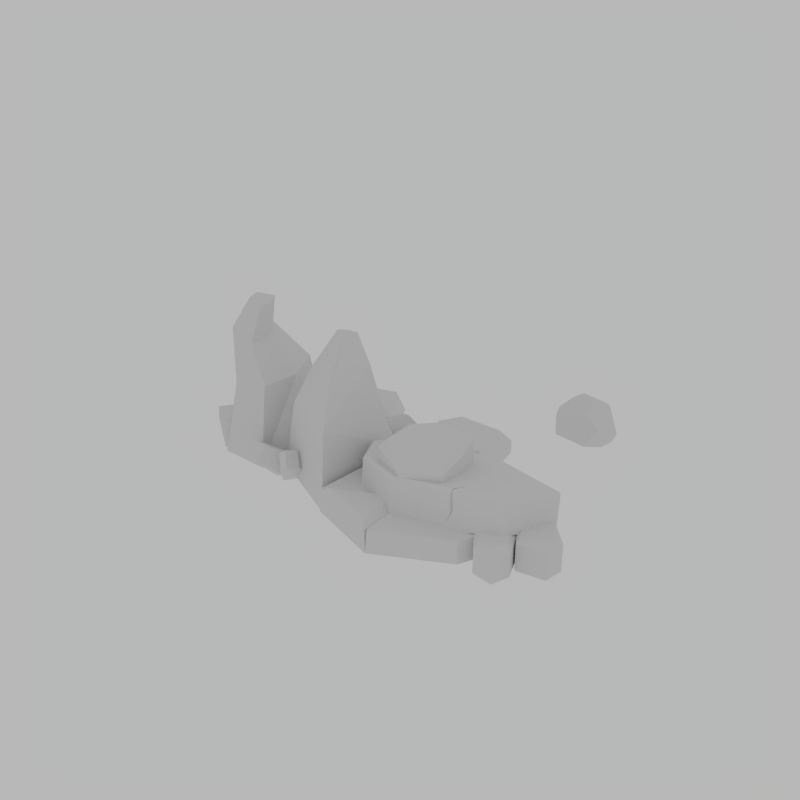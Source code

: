 # Source: GoldStep2.blend  (saved by Blender 2.82.7; exported with 4.5.12 LTS)
import bpy
from mathutils import Matrix  # noqa: F401  (used for matrix-valued properties, if any)

bpy.ops.wm.read_factory_settings(use_empty=True)
scene = bpy.context.scene
scene.name = 'Scene'

# ---- collections
col_collection_1 = bpy.data.collections.new('Collection 1'); scene.collection.children.link(col_collection_1)

# ---- world
world_world = bpy.data.worlds.new('World'); scene.world = world_world
world_world.use_nodes = True; world_world.node_tree.nodes.clear()
_N = world_world.node_tree.nodes; _L = world_world.node_tree.links
n0 = _N.new('ShaderNodeOutputWorld'); n0.name = 'World Output'; n0.location = (300, 300)
n1 = _N.new('ShaderNodeBackground'); n1.name = 'Background'; n1.location = (10, 300)
n1.inputs[0].default_value = (0.477, 0.477, 0.477, 1.0)
_L.new(n1.outputs[0], n0.inputs[0])
n0.is_active_output = True
world_world.color = (0.05088, 0.05088, 0.05088)
world_world.use_sun_shadow = False
world_world.sun_shadow_jitter_overblur = 0.0
world_world.cycles.sampling_method = 'MANUAL'
world_world.cycles.sample_map_resolution = 256

# ---- meshes
me_circle = bpy.data.meshes.new('Circle')
me_circle.from_pydata([(-0.1607, -2.007, -0.007383), (0.03006, -1.296, -0.007383), (-0.8625, -1.451, -0.007383), (-1.16, -2.137, -0.007383), (-0.3599, -2.666, 0.2683), (0.6424, -2.594, -0.007383), (1.162, -2.023, -0.007383), (1.14, -1.427, -0.007383), (-0.1592, -2.006, 0.2895), (0.03006, -1.296, 0.2895), (-0.8625, -1.451, 0.2895), (-1.16, -2.137, 0.2895), (-0.3659, -2.738, -0.007383), (0.6424, -2.594, 0.2895), (1.162, -2.023, 0.2895), (1.14, -1.427, 0.2895), (-0.1607, -1.854, 0.06898), (0.03006, -1.154, -0.05217), (-0.7398, -1.916, 0.09118), (-0.2421, -2.35, 0.1547), (1.081, -2.433, 0.349), (0.6889, -1.226, -0.02994), (-0.1607, -1.756, 0.6346), (-0.05664, -1.768, 0.4257), (0.03526, -1.278, 0.488), (-0.3474, -1.448, 0.4744), (-0.5383, -1.858, 0.4142), (-0.156, -2.236, 0.3612), (0.3303, -2.173, 0.3742), (0.4252, -1.797, 0.4242), (0.4533, -1.413, 0.4766), (-0.05664, -1.778, 0.9549), (0.8269, -2.647, -0.03473), (0.7073, -2.218, -0.03473), (1.216, -2.591, -0.03473), (1.199, -2.139, -0.03473), (0.8551, -2.022, 0.3554), (0.8551, -2.022, -0.03473), (1.066, -2.78, -0.03473), (1.525, -1.894, -0.03473), (1.71, -2.299, -0.03473), (1.149, -2.011, -0.03473), (1.236, -2.454, -0.03473), (1.594, -2.516, -0.03473), (1.267, -1.8, 0.3554), (1.267, -1.8, -0.03473), (-0.3643, -2.733, -0.007383), (-0.3869, -2.713, 0.2827), (-0.3516, -2.712, 0.2838), (0.6116, -2.116, 0.6969), (0.4865, -2.318, 0.4739), (0.5036, -2.343, 0.4762), (0.4277, -2.373, 0.3251), (0.4695, -2.341, 0.4715), (1.546, -1.858, 0.2318), (1.552, -1.964, 0.2625), (1.528, -1.904, 0.2432), (1.528, -1.806, 0.6373), (-0.8387, -1.425, -0.00305), (-0.7415, -1.286, -0.02933), (-0.7663, -1.381, -0.01276), (-0.7663, -1.284, 0.5529), (0.01415, -1.401, 1.003), (0.03526, -1.287, 0.9116), (-0.3474, -1.456, 0.898), (-0.2806, -1.531, 0.9925), (-0.5383, -1.866, 0.8378), (-0.4276, -1.847, 0.9461), (-0.156, -2.244, 0.7848), (-0.1332, -2.138, 0.9053), (0.3303, -2.181, 0.7978), (0.2414, -2.09, 0.9153), (0.4252, -1.805, 0.8478), (0.3145, -1.801, 0.9538), (0.4533, -1.421, 0.9001), (0.3361, -1.504, 0.9941), (0.8869, -2.607, 0.3554), (0.8269, -2.647, 0.2868), (0.7073, -2.218, 0.2868), (0.7593, -2.149, 0.3554), (1.146, -2.562, 0.3554), (1.216, -2.591, 0.2868), (1.13, -2.115, 0.3554), (1.199, -2.139, 0.2868), (1.066, -2.78, 0.2868), (1.042, -2.693, 0.3554), (1.469, -1.873, 0.3554), (1.525, -1.894, 0.3134), (1.663, -2.298, 0.3554), (1.71, -2.299, 0.3134), (1.149, -2.011, 0.3134), (1.181, -1.954, 0.3554), (1.272, -2.417, 0.3554), (1.236, -2.454, 0.3134), (1.594, -2.516, 0.3134), (1.573, -2.468, 0.3554), (0.03006, -1.062, 0.4748), (0.01934, -1.095, 0.5203), (-0.7072, -1.814, 0.6556), (-0.7398, -1.825, 0.6181), (-0.2421, -2.259, 0.6817), (-0.2375, -2.224, 0.7156), (1.081, -2.344, 0.6965), (1.012, -2.302, 0.7291), (0.6411, -1.163, 0.5413), (0.6889, -1.134, 0.497), (0.4965, -2.27, 0.7235), (0.4806, -2.304, 0.6894), (0.4544, -2.302, 0.6892), (0.4755, -2.269, 0.7233), (0.4707, -2.289, 0.6549), (0.4641, -2.286, 0.6951), (1.552, -1.876, 0.61), (1.544, -1.768, 0.5918), (-0.7517, -1.227, 0.5431), (-0.7415, -1.194, 0.4976), (-0.8387, -1.333, 0.5239), (-0.809, -1.309, 0.5586), (-0.4342, -2.602, 0.3581), (-1.006, -2.176, 0.3631), (-0.2658, -2.079, 0.3631), (1.371, 0.5493, 0.3588), (0.9527, 0.7057, 0.2001), (0.9713, 0.6718, -0.03887), (1.549, 0.4616, 0.2334), (1.378, 0.5003, -0.06165), (1.591, 0.5991, -0.08002), (1.688, 0.5752, 0.09258), (1.562, 0.4679, 0.2313), (0.9511, 0.8729, 0.2612), (1.127, 0.9778, 0.3912), (0.9744, 0.8039, -0.0436), (1.091, 0.971, -0.05753), (1.1, 1.133, 0.04774), (1.033, 1.088, 0.09258), (0.9662, 1.002, 0.1072), (1.416, 0.8028, 0.4759), (1.245, 0.988, 0.4561), (1.578, 1.038, -0.09412), (1.308, 1.201, 0.05792), (1.491, 1.151, 0.2939), (1.683, 0.8096, -0.0937), (1.61, 1.022, -0.09581), (1.681, 0.7218, 0.316), (1.753, 0.6909, 0.1076), (1.627, 0.8185, 0.3919), (1.561, 1.115, 0.2846), (1.653, 1.029, 0.06653), (1.749, 0.7443, 0.06091), (-0.8735, -0.2966, -0.04633), (-0.7884, -0.6288, 0.1597), (-1.152, -0.5678, -0.174), (-0.9681, -0.7653, 0.1109), (-1.031, -0.1554, 0.1387), (-0.907, -0.5349, 0.3342), (-1.305, -0.4309, 0.005427), (-1.087, -0.6715, 0.2854), (-0.8309, -0.7862, 0.2105), (-0.9948, -0.4483, -0.1313), (-0.9496, -0.6923, 0.385), (-1.188, -0.2749, 0.096), (-1.045, 0.02405, -0.04633), (-0.7165, -0.07496, 0.1597), (-0.957, -0.3547, -0.174), (-0.6927, -0.2994, 0.1109), (-1.247, -0.03768, 0.1387), (-0.8583, -0.1279, 0.3342), (-1.153, -0.4146, 0.005427), (-0.8344, -0.3524, 0.2854), (-0.6038, -0.1928, 0.2105), (-0.9778, -0.1583, -0.1313), (-0.7456, -0.2458, 0.385), (-1.226, -0.2341, 0.096), (-2.331, 0.2952, -0.02468), (-2.285, 0.3571, 0.2282), (-2.077, 0.3865, -0.02468), (-2.135, 0.3855, 0.2282), (-2.297, 0.1128, -0.02468), (-2.257, 0.2087, 0.2501), (-2.043, 0.2096, -0.02468), (-2.107, 0.2371, 0.2501), (-2.213, 0.3855, 0.3101), (-2.208, 0.3617, -0.02468), (-2.185, 0.237, 0.332), (-2.166, 0.1376, -0.02468), (-2.92, -1.122, -0.0269), (-3.015, -1.064, 0.3364), (-3.086, -0.7706, -0.0269), (-3.076, -0.8535, 0.3364), (-2.664, -1.048, -0.0269), (-2.807, -1.004, 0.3679), (-2.837, -0.6986, -0.0269), (-2.868, -0.7932, 0.3679), (-3.065, -0.9646, 0.4541), (-3.032, -0.9549, -0.0269), (-2.857, -0.9042, 0.4856), (-2.717, -0.8638, -0.0269), (-1.877, -0.466, -0.08888), (-2.027, -0.7959, 1.006), (-2.292, -1.346, -0.08888), (-2.243, -1.252, 1.006), (-2.757, -0.05075, -0.08888), (-2.602, -0.241, 0.9218), (-2.908, -1.113, -0.08888), (-2.7, -1.112, 0.9218), (-2.423, -0.7364, 1.42), (-2.534, -0.9721, 1.42), (-2.86, -0.8184, 1.524), (-2.815, -0.4128, 1.524), (-2.376, -0.7336, 1.879), (-2.436, -0.8594, 1.879), (-2.626, -0.7698, 1.929), (-2.625, -0.5693, 1.929), (-1.56, -1.09, -0.08888), (-2.53, -0.3613, 1.474), (-2.087, 0.1953, -0.08888), (-2.148, -0.1363, 0.9628), (-2.398, -0.5368, 1.904), (-1.167, -2.068, -0.05806), (-1.198, -1.886, 0.9159), (-2.035, -1.191, -0.05806), (-1.82, -1.32, 0.9159), (-0.572, -0.6732, -0.05806), (-0.6856, -0.9339, 0.3257), (-1.557, -0.3915, -0.05806), (-1.566, -0.6814, 0.3249), (-1.261, -1.507, 1.358), (-1.635, -1.128, 1.358), (-1.005, -0.9052, 1.358), (-1.429, -0.7838, 1.358), (-1.275, -1.047, 1.777), (-1.408, -0.9122, 1.745), (-1.18, -0.8418, 1.711), (-1.332, -0.7952, 1.706), (-1.103, 0.6313, -0.03681), (-1.188, 0.508, 0.2818), (-1.092, -0.3656, -0.03681), (-1.144, -0.1705, 0.2818), (-2.232, 0.1545, -0.03681), (-2.02, 0.2422, 0.08873), (-1.818, -0.5618, -0.03681), (-1.65, -0.3989, 0.0885), (-1.364, 0.252, 0.4266), (-1.359, -0.1778, 0.4266), (-1.85, 0.04645, 0.4266), (-1.672, -0.2624, 0.4266), (-1.614, -0.02287, 0.5635), (-1.612, -0.1758, 0.5531), (-1.784, -0.08861, 0.5419), (-1.722, -0.2011, 0.5404), (-1.908, -1.483, -0.04633), (-2.222, -1.623, 0.1597), (-2.222, -1.254, -0.174), (-2.386, -1.468, 0.1109), (-1.795, -1.305, 0.1387), (-2.149, -1.49, 0.3342), (-2.112, -1.08, 0.005427), (-2.313, -1.335, 0.2854), (-2.384, -1.607, 0.2105), (-2.078, -1.389, -0.1313), (-2.311, -1.474, 0.385), (-1.939, -1.169, 0.096), (-1.621, -1.261, -0.04633), (-1.664, -1.601, 0.1597), (-1.979, -1.411, -0.174), (-1.881, -1.662, 0.1109), (-1.715, -1.072, 0.1387), (-1.739, -1.47, 0.3342), (-2.071, -1.227, 0.005427), (-1.957, -1.531, 0.2854), (-1.761, -1.732, 0.2105), (-1.789, -1.358, -0.1313), (-1.837, -1.601, 0.385), (-1.905, -1.125, 0.096), (0.05876, -0.4279, 0.028), (0.4514, -0.8838, 0.028), (0.5759, -0.1205, 0.028), (-0.1542, 0.1347, 0.028), (-0.4661, -0.1338, 0.028), (-0.322, -0.8937, 0.028), (0.06647, -1.03, 0.028), (0.4514, -0.8838, 0.2021), (0.5759, -0.1205, 0.2021), (-0.1542, 0.1347, 0.2021), (-0.4661, -0.1338, 0.2021), (-0.322, -0.8937, 0.2021), (0.06647, -1.03, 0.2021), (0.05149, -0.4409, 0.3694), (0.3449, -0.7815, 0.3694), (0.4379, -0.2111, 0.3694), (-0.1077, -0.02046, 0.3694), (-0.3407, -0.2211, 0.3694), (-0.233, -0.789, 0.3694), (0.05726, -0.8904, 0.3694)], [], [(0, 2, 1), (0, 3, 2), (0, 6, 5), (0, 7, 6), (0, 1, 7), (7, 1, 9, 15), (6, 7, 15, 14), (1, 2, 10, 9), (5, 6, 14, 13), (2, 3, 11, 10), (16, 18, 58, 60), (22, 101, 109, 49), (16, 19, 18), (16, 20, 19), (16, 21, 54, 56), (106, 49, 111), (16, 17, 21), (22, 98, 101), (18, 19, 100, 99), (110, 50, 51, 107), (54, 21, 105, 113), (21, 17, 96, 105), (17, 59, 115, 96), (49, 106, 103), (22, 61, 117, 98), (49, 109, 111), (58, 18, 99, 116), (22, 97, 114, 61), (23, 25, 24), (23, 26, 25), (23, 27, 26), (23, 28, 27), (23, 29, 28), (23, 30, 29), (23, 24, 30), (31, 75, 62), (25, 26, 66, 64), (26, 27, 68, 66), (27, 28, 70, 68), (28, 29, 72, 70), (29, 30, 74, 72), (30, 24, 63, 74), (24, 25, 64, 63), (31, 65, 67), (31, 73, 75), (31, 71, 73), (31, 69, 71), (31, 67, 69), (85, 36, 79, 76), (81, 84, 38, 34), (77, 78, 33, 32), (38, 37, 35, 34), (78, 79, 36, 37, 33), (83, 81, 34, 35), (32, 33, 37, 38), (36, 82, 83, 35, 37), (80, 82, 36, 85), (44, 95, 88, 86), (90, 91, 44, 45, 41), (87, 89, 40, 39), (45, 43, 42, 41), (89, 94, 43, 40), (93, 90, 41, 42), (39, 40, 43, 45), (94, 93, 42, 43), (91, 92, 95, 44), (19, 20, 102, 107, 51, 52, 53, 108, 100), (51, 50, 52), (20, 55, 112, 102), (50, 53, 52), (108, 53, 50, 110), (54, 55, 56), (112, 55, 54, 113), (114, 117, 61), (16, 56, 55, 20), (58, 59, 60), (58, 116, 115, 59), (22, 57, 104), (16, 60, 59, 17), (65, 62, 63, 64), (67, 65, 64, 66), (69, 67, 66, 68), (71, 69, 68, 70), (73, 71, 70, 72), (75, 73, 72, 74), (62, 75, 74, 63), (31, 62, 65), (76, 79, 78, 77), (82, 80, 81, 83), (85, 76, 77, 84), (80, 85, 84, 81), (84, 77, 32, 38), (86, 88, 89, 87), (95, 92, 93, 94), (92, 91, 90, 93), (88, 95, 94, 89), (44, 86, 87, 39, 45), (101, 98, 99, 100), (109, 101, 100, 108), (97, 104, 105, 96), (103, 106, 107, 102), (111, 109, 108, 110), (106, 111, 110, 107), (115, 116, 117, 114), (98, 117, 116, 99), (114, 97, 96, 115), (22, 104, 97), (22, 49, 103, 57), (112, 113, 57), (104, 57, 113, 105), (57, 103, 102, 112), (0, 5, 12, 46), (12, 5, 13, 48), (47, 12, 4), (3, 12, 47, 11), (4, 12, 48), (0, 46, 12, 3), (8, 11, 119, 120), (8, 9, 10), (8, 48, 13), (8, 13, 14), (8, 14, 15), (8, 15, 9), (8, 10, 11), (4, 8, 47), (48, 8, 4), (120, 119, 118), (47, 8, 120, 118), (11, 47, 118, 119), (125, 126, 127, 128, 124), (148, 147, 146, 145, 143, 144), (134, 133, 132, 131, 135), (123, 125, 124, 121, 122), (134, 135, 129, 130), (139, 138, 132, 133), (123, 122, 129, 135, 131), (121, 136, 137, 130, 129, 122), (137, 140, 139, 133, 134, 130), (125, 123, 131, 132, 138, 142, 141, 126), (144, 143, 128, 127), (147, 148, 141, 142), (140, 146, 147, 142, 138, 139), (140, 137, 136, 145, 146), (141, 148, 144, 127, 126), (121, 124, 128, 143, 145, 136), (157, 152, 151, 158), (152, 156, 155, 151), (159, 154, 153, 160), (154, 150, 149, 153), (158, 151, 155, 160), (159, 156, 152, 157), (154, 159, 157, 150), (149, 158, 160, 153), (156, 159, 160, 155), (150, 157, 158, 149), (169, 164, 163, 170), (164, 168, 167, 163), (171, 166, 165, 172), (166, 162, 161, 165), (170, 163, 167, 172), (171, 168, 164, 169), (166, 171, 169, 162), (161, 170, 172, 165), (168, 171, 172, 167), (162, 169, 170, 161), (181, 176, 175, 182), (176, 180, 179, 175), (183, 178, 177, 184), (178, 174, 173, 177), (182, 175, 179, 184), (183, 180, 176, 181), (178, 183, 181, 174), (173, 182, 184, 177), (180, 183, 184, 179), (174, 181, 182, 173), (193, 188, 187, 194), (188, 192, 191, 187), (195, 190, 189, 196), (190, 186, 185, 189), (194, 187, 191, 196), (195, 192, 188, 193), (190, 195, 193, 186), (185, 194, 196, 189), (192, 195, 196, 191), (186, 193, 194, 185), (213, 198, 199), (200, 204, 203, 199), (204, 202, 201, 203), (216, 198, 197, 215), (197, 213, 199, 203, 201, 215), (204, 200, 206, 207), (205, 214, 217, 209), (202, 204, 207, 208), (200, 198, 205, 206), (198, 216, 214, 205), (212, 211, 210, 209, 217), (207, 206, 210, 211), (208, 207, 211, 212), (206, 205, 209, 210), (197, 198, 213), (198, 200, 199), (216, 202, 208, 214), (214, 208, 212, 217), (202, 216, 215, 201), (219, 221, 220, 218), (221, 225, 224, 220), (225, 223, 222, 224), (223, 219, 218, 222), (218, 220, 224, 222), (221, 219, 226, 227), (228, 229, 233, 232), (219, 223, 228, 226), (225, 221, 227, 229), (223, 225, 229, 228), (232, 233, 231, 230), (227, 226, 230, 231), (226, 228, 232, 230), (229, 227, 231, 233), (235, 237, 236, 234), (237, 241, 240, 236), (241, 239, 238, 240), (239, 235, 234, 238), (234, 236, 240, 238), (237, 235, 242, 243), (244, 245, 249, 248), (235, 239, 244, 242), (241, 237, 243, 245), (239, 241, 245, 244), (248, 249, 247, 246), (243, 242, 246, 247), (242, 244, 248, 246), (245, 243, 247, 249), (258, 253, 252, 259), (253, 257, 256, 252), (260, 255, 254, 261), (255, 251, 250, 254), (259, 252, 256, 261), (260, 257, 253, 258), (255, 260, 258, 251), (250, 259, 261, 254), (257, 260, 261, 256), (251, 258, 259, 250), (270, 265, 264, 271), (265, 269, 268, 264), (272, 267, 266, 273), (267, 263, 262, 266), (271, 264, 268, 273), (272, 269, 265, 270), (267, 272, 270, 263), (262, 271, 273, 266), (269, 272, 273, 268), (263, 270, 271, 262), (274, 276, 275), (274, 278, 277), (274, 277, 276), (274, 280, 279), (274, 275, 280), (274, 279, 278), (281, 282, 289, 288), (284, 285, 292, 291), (282, 283, 290, 289), (285, 286, 293, 292), (286, 281, 288, 293), (283, 284, 291, 290), (276, 277, 283, 282), (278, 279, 285, 284), (275, 276, 282, 281), (277, 278, 284, 283), (280, 275, 281, 286), (279, 280, 286, 285), (287, 288, 289), (287, 290, 291), (287, 289, 290), (287, 292, 293), (287, 293, 288), (287, 291, 292)])
_uv = me_circle.uv_layers.new(name='UVMap')
_uv.uv.foreach_set('vector', [0.2221, 0.2595, 0.2221, 0.2595, 0.2221, 0.2595, 0.2221, 0.2595, 0.2221, 0.2595, 0.2221, 0.2595, 0.2221, 0.2595, 0.2221, 0.2595, 0.2221, 0.2595, 0.2221, 0.2595, 0.2221, 0.2595, 0.2221, 0.2595, 0.2221, 0.2595, 0.2221, 0.2595, 0.2221, 0.2595, 0.2221, 0.2595, 0.2221, 0.2595, 0.2221, 0.2595, 0.2221, 0.2595, 0.2221, 0.2595, 0.2221, 0.2595, 0.2221, 0.2595, 0.2221, 0.2595, 0.2221, 0.2595, 0.2221, 0.2595, 0.2221, 0.2595, 0.2221, 0.2595, 0.2221, 0.2595, 0.2221, 0.2595, 0.2221, 0.2595, 0.2221, 0.2595, 0.2221, 0.2595, 0.2221, 0.2595, 0.2221, 0.2595, 0.2221, 0.2595, 0.7272, 0.2248, 0.7278, 0.2248, 0.7278, 0.2254, 0.7272, 0.2254, 0.7444, 0.2252, 0.7451, 0.2252, 0.7451, 0.2259, 0.7444, 0.2259, 0.7272, 0.2248, 0.7278, 0.2248, 0.7278, 0.2254, 0.7272, 0.2248, 0.7278, 0.2248, 0.7278, 0.2254, 0.7272, 0.2248, 0.7278, 0.2248, 0.7278, 0.2254, 0.7272, 0.2254, 0.703, 0.7216, 0.7249, 0.7216, 0.7249, 0.7435, 0.7272, 0.2248, 0.7278, 0.2248, 0.7278, 0.2254, 0.7444, 0.2252, 0.7451, 0.2252, 0.7451, 0.2259, 0.7272, 0.2248, 0.7278, 0.2248, 0.7278, 0.2254, 0.7272, 0.2254, 0.703, 0.7216, 0.7249, 0.7216, 0.7249, 0.7435, 0.703, 0.7435, 0.7272, 0.2248, 0.7278, 0.2248, 0.7278, 0.2254, 0.7272, 0.2254, 0.7272, 0.2248, 0.7278, 0.2248, 0.7278, 0.2254, 0.7272, 0.2254, 0.7272, 0.2248, 0.7278, 0.2248, 0.7278, 0.2254, 0.7272, 0.2254, 0.7433, 0.2259, 0.744, 0.2259, 0.744, 0.2266, 0.7444, 0.2252, 0.7451, 0.2252, 0.7451, 0.2259, 0.7444, 0.2259, 0.703, 0.7216, 0.7249, 0.7216, 0.7249, 0.7435, 0.7272, 0.2248, 0.7278, 0.2248, 0.7278, 0.2254, 0.7272, 0.2254, 0.7444, 0.2252, 0.7451, 0.2252, 0.7451, 0.2259, 0.7444, 0.2259, 0.2557, 0.7452, 0.2557, 0.7452, 0.2557, 0.7452, 0.2557, 0.7452, 0.2557, 0.7452, 0.2557, 0.7452, 0.2557, 0.7452, 0.2557, 0.7452, 0.2557, 0.7452, 0.2557, 0.7452, 0.2557, 0.7452, 0.2557, 0.7452, 0.2557, 0.7452, 0.2557, 0.7452, 0.2557, 0.7452, 0.2557, 0.7452, 0.2557, 0.7452, 0.2557, 0.7452, 0.2557, 0.7452, 0.2557, 0.7452, 0.2557, 0.7452, 0.2557, 0.7452, 0.2557, 0.7452, 0.2557, 0.7452, 0.2557, 0.7452, 0.2557, 0.7452, 0.2557, 0.7452, 0.2557, 0.7452, 0.2557, 0.7452, 0.2557, 0.7452, 0.2557, 0.7452, 0.2557, 0.7452, 0.2557, 0.7452, 0.2557, 0.7452, 0.2557, 0.7452, 0.2557, 0.7452, 0.2557, 0.7452, 0.2557, 0.7452, 0.2557, 0.7452, 0.2557, 0.7452, 0.2557, 0.7452, 0.2557, 0.7452, 0.2557, 0.7452, 0.2557, 0.7452, 0.2557, 0.7452, 0.2557, 0.7452, 0.2557, 0.7452, 0.2557, 0.7452, 0.2557, 0.7452, 0.2557, 0.7452, 0.2557, 0.7452, 0.2557, 0.7452, 0.2557, 0.7452, 0.2557, 0.7452, 0.2557, 0.7452, 0.2557, 0.7452, 0.2557, 0.7452, 0.2557, 0.7452, 0.2557, 0.7452, 0.2557, 0.7452, 0.2557, 0.7452, 0.2557, 0.7452, 0.2557, 0.7452, 0.2557, 0.7452, 0.2557, 0.7452, 0.2557, 0.7452, 0.2557, 0.7452, 0.2557, 0.7452, 0.2557, 0.7452, 0.2557, 0.7452, 0.2557, 0.7452, 0.2557, 0.7452, 0.2557, 0.7452, 0.2557, 0.7452, 0.2557, 0.7452, 0.2557, 0.7452, 0.2557, 0.7452, 0.2557, 0.7452, 0.2557, 0.7452, 0.2557, 0.7452, 0.2557, 0.7452, 0.2557, 0.7452, 0.2557, 0.7452, 0.2557, 0.7452, 0.2557, 0.7452, 0.2557, 0.7452, 0.2557, 0.7452, 0.2557, 0.7452, 0.2557, 0.7452, 0.2557, 0.7452, 0.2557, 0.7452, 0.2557, 0.7452, 0.2557, 0.7452, 0.2557, 0.7452, 0.2557, 0.7452, 0.2557, 0.7452, 0.2557, 0.7452, 0.2557, 0.7452, 0.2557, 0.7452, 0.2557, 0.7452, 0.2557, 0.7452, 0.2557, 0.7452, 0.2557, 0.7452, 0.2557, 0.7452, 0.2557, 0.7452, 0.2221, 0.2595, 0.2221, 0.2595, 0.2221, 0.2595, 0.2221, 0.2595, 0.2221, 0.2595, 0.2221, 0.2595, 0.2221, 0.2595, 0.2221, 0.2595, 0.2221, 0.2595, 0.2221, 0.2595, 0.2221, 0.2595, 0.2221, 0.2595, 0.2221, 0.2595, 0.2221, 0.2595, 0.2221, 0.2595, 0.2221, 0.2595, 0.2221, 0.2595, 0.2221, 0.2595, 0.2221, 0.2595, 0.2221, 0.2595, 0.2221, 0.2595, 0.2221, 0.2595, 0.2221, 0.2595, 0.2221, 0.2595, 0.2221, 0.2595, 0.2221, 0.2595, 0.2221, 0.2595, 0.2221, 0.2595, 0.2221, 0.2595, 0.2221, 0.2595, 0.2221, 0.2595, 0.2221, 0.2595, 0.2221, 0.2595, 0.2221, 0.2595, 0.2221, 0.2595, 0.2221, 0.2595, 0.2221, 0.2595, 0.7275, 0.2254, 0.7277, 0.2254, 0.7278, 0.2252, 0.7278, 0.2249, 0.7276, 0.2248, 0.7274, 0.2248, 0.7272, 0.2249, 0.7272, 0.2252, 0.7273, 0.2254, 0.703, 0.7216, 0.7249, 0.7216, 0.7249, 0.7435, 0.7272, 0.2248, 0.7278, 0.2248, 0.7278, 0.2254, 0.7272, 0.2254, 0.703, 0.7216, 0.7249, 0.7216, 0.7249, 0.7435, 0.703, 0.7216, 0.7249, 0.7216, 0.7249, 0.7435, 0.703, 0.7435, 0.7272, 0.2248, 0.7278, 0.2248, 0.7278, 0.2254, 0.7272, 0.2248, 0.7278, 0.2248, 0.7278, 0.2254, 0.7272, 0.2254, 0.7425, 0.2258, 0.7431, 0.2258, 0.7431, 0.2264, 0.7272, 0.2248, 0.7278, 0.2248, 0.7278, 0.2254, 0.7272, 0.2254, 0.7272, 0.2248, 0.7278, 0.2248, 0.7278, 0.2254, 0.7272, 0.2248, 0.7278, 0.2248, 0.7278, 0.2254, 0.7272, 0.2254, 0.7444, 0.2252, 0.7451, 0.2252, 0.7451, 0.2259, 0.7272, 0.2248, 0.7278, 0.2248, 0.7278, 0.2254, 0.7272, 0.2254, 0.2557, 0.7452, 0.2557, 0.7452, 0.2557, 0.7452, 0.2557, 0.7452, 0.2557, 0.7452, 0.2557, 0.7452, 0.2557, 0.7452, 0.2557, 0.7452, 0.2557, 0.7452, 0.2557, 0.7452, 0.2557, 0.7452, 0.2557, 0.7452, 0.2557, 0.7452, 0.2557, 0.7452, 0.2557, 0.7452, 0.2557, 0.7452, 0.2557, 0.7452, 0.2557, 0.7452, 0.2557, 0.7452, 0.2557, 0.7452, 0.2557, 0.7452, 0.2557, 0.7452, 0.2557, 0.7452, 0.2557, 0.7452, 0.2557, 0.7452, 0.2557, 0.7452, 0.2557, 0.7452, 0.2557, 0.7452, 0.2557, 0.7452, 0.2557, 0.7452, 0.2557, 0.7452, 0.2557, 0.7452, 0.2557, 0.7452, 0.2557, 0.7452, 0.2557, 0.7452, 0.2557, 0.7452, 0.2557, 0.7452, 0.2557, 0.7452, 0.2557, 0.7452, 0.2557, 0.7452, 0.2557, 0.7452, 0.2557, 0.7452, 0.2557, 0.7452, 0.2557, 0.7452, 0.2557, 0.7452, 0.2557, 0.7452, 0.2557, 0.7452, 0.2557, 0.7452, 0.2557, 0.7452, 0.2557, 0.7452, 0.2557, 0.7452, 0.2221, 0.2595, 0.2221, 0.2595, 0.2221, 0.2595, 0.2221, 0.2595, 0.2221, 0.2595, 0.2221, 0.2595, 0.2221, 0.2595, 0.2221, 0.2595, 0.2221, 0.2595, 0.2221, 0.2595, 0.2221, 0.2595, 0.2221, 0.2595, 0.2221, 0.2595, 0.2221, 0.2595, 0.2221, 0.2595, 0.2221, 0.2595, 0.2221, 0.2595, 0.2221, 0.2595, 0.2221, 0.2595, 0.2221, 0.2595, 0.2221, 0.2595, 0.7432, 0.2259, 0.7439, 0.2259, 0.7439, 0.2266, 0.7432, 0.2266, 0.7432, 0.2259, 0.7439, 0.2259, 0.7439, 0.2266, 0.7432, 0.2266, 0.7432, 0.2259, 0.7439, 0.2259, 0.7439, 0.2266, 0.7432, 0.2266, 0.7432, 0.2259, 0.7439, 0.2259, 0.7439, 0.2266, 0.7432, 0.2266, 0.703, 0.7216, 0.7249, 0.7216, 0.7249, 0.7435, 0.703, 0.7435, 0.703, 0.7216, 0.7249, 0.7216, 0.7249, 0.7435, 0.703, 0.7435, 0.7432, 0.2259, 0.7439, 0.2259, 0.7439, 0.2266, 0.7432, 0.2266, 0.7432, 0.2259, 0.7439, 0.2259, 0.7439, 0.2266, 0.7432, 0.2266, 0.7432, 0.2259, 0.7439, 0.2259, 0.7439, 0.2266, 0.7432, 0.2266, 0.7444, 0.2252, 0.7451, 0.2252, 0.7451, 0.2259, 0.7444, 0.2252, 0.7451, 0.2252, 0.7451, 0.2259, 0.7444, 0.2259, 0.7272, 0.2248, 0.7278, 0.2248, 0.7278, 0.2254, 0.7432, 0.2259, 0.7439, 0.2259, 0.7439, 0.2266, 0.7432, 0.2266, 0.7432, 0.2259, 0.7439, 0.2259, 0.7439, 0.2266, 0.7432, 0.2266, 0.2221, 0.2595, 0.2221, 0.2595, 0.2221, 0.2595, 0.2221, 0.2595, 0.2221, 0.2595, 0.2221, 0.2595, 0.2221, 0.2595, 0.2221, 0.2595, 0.7278, 0.7619, 0.7497, 0.7619, 0.7497, 0.7838, 0.2221, 0.2595, 0.2221, 0.2595, 0.2221, 0.2595, 0.2221, 0.2595, 0.7278, 0.7619, 0.7497, 0.7619, 0.7497, 0.7838, 0.2221, 0.2595, 0.2221, 0.2595, 0.2221, 0.2595, 0.2221, 0.2595, 0.2221, 0.2595, 0.2221, 0.2595, 0.2221, 0.2595, 0.2221, 0.2595, 0.2221, 0.2595, 0.2221, 0.2595, 0.2221, 0.2595, 0.2221, 0.2595, 0.2221, 0.2595, 0.2221, 0.2595, 0.2221, 0.2595, 0.2221, 0.2595, 0.2221, 0.2595, 0.2221, 0.2595, 0.2221, 0.2595, 0.2221, 0.2595, 0.2221, 0.2595, 0.2221, 0.2595, 0.2221, 0.2595, 0.2221, 0.2595, 0.2221, 0.2595, 0.2221, 0.2595, 0.7278, 0.7619, 0.7497, 0.7619, 0.7497, 0.7838, 0.7278, 0.7619, 0.7497, 0.7619, 0.7497, 0.7838, 0.2221, 0.2595, 0.2221, 0.2595, 0.2221, 0.2595, 0.2221, 0.2595, 0.2221, 0.2595, 0.2221, 0.2595, 0.2221, 0.2595, 0.2221, 0.2595, 0.2221, 0.2595, 0.2221, 0.2595, 0.2221, 0.2595, 0.2384, 0.2044, 0.2126, 0.2231, 0.2225, 0.2534, 0.2544, 0.2534, 0.2642, 0.2231, 0.2384, 0.2044, 0.2149, 0.2179, 0.2149, 0.245, 0.2384, 0.2586, 0.2619, 0.245, 0.2619, 0.2179, 0.2384, 0.2044, 0.2126, 0.2231, 0.2225, 0.2534, 0.2544, 0.2534, 0.2642, 0.2231, 0.2384, 0.2044, 0.2126, 0.2231, 0.2225, 0.2534, 0.2544, 0.2534, 0.2642, 0.2231, 0.2655, 0.2586, 0.2113, 0.2586, 0.2113, 0.2044, 0.2655, 0.2044, 0.2655, 0.2586, 0.2113, 0.2586, 0.2113, 0.2044, 0.2655, 0.2044, 0.2384, 0.2044, 0.2126, 0.2231, 0.2225, 0.2534, 0.2544, 0.2534, 0.2642, 0.2231, 0.2384, 0.2044, 0.2149, 0.2179, 0.2149, 0.245, 0.2384, 0.2586, 0.2619, 0.245, 0.2619, 0.2179, 0.2384, 0.2044, 0.2149, 0.2179, 0.2149, 0.245, 0.2384, 0.2586, 0.2619, 0.245, 0.2619, 0.2179, 0.2384, 0.2044, 0.2192, 0.2123, 0.2113, 0.2315, 0.2192, 0.2507, 0.2384, 0.2586, 0.2576, 0.2507, 0.2655, 0.2315, 0.2576, 0.2123, 0.2655, 0.2586, 0.2113, 0.2586, 0.2113, 0.2044, 0.2655, 0.2044, 0.2655, 0.2586, 0.2113, 0.2586, 0.2113, 0.2044, 0.2655, 0.2044, 0.2384, 0.2044, 0.2149, 0.2179, 0.2149, 0.245, 0.2384, 0.2586, 0.2619, 0.245, 0.2619, 0.2179, 0.2384, 0.2044, 0.2126, 0.2231, 0.2225, 0.2534, 0.2544, 0.2534, 0.2642, 0.2231, 0.2384, 0.2044, 0.2126, 0.2231, 0.2225, 0.2534, 0.2544, 0.2534, 0.2642, 0.2231, 0.2384, 0.2044, 0.2149, 0.2179, 0.2149, 0.245, 0.2384, 0.2586, 0.2619, 0.245, 0.2619, 0.2179, 0.2203, 0.7125, 0.2563, 0.7125, 0.2563, 0.7485, 0.2203, 0.7485, 0.2203, 0.7125, 0.2563, 0.7125, 0.2563, 0.7485, 0.2203, 0.7485, 0.2203, 0.7125, 0.2563, 0.7125, 0.2563, 0.7485, 0.2203, 0.7485, 0.2203, 0.7125, 0.2563, 0.7125, 0.2563, 0.7485, 0.2203, 0.7485, 0.2203, 0.7125, 0.2563, 0.7125, 0.2563, 0.7485, 0.2203, 0.7485, 0.2203, 0.7125, 0.2563, 0.7125, 0.2563, 0.7485, 0.2203, 0.7485, 0.2203, 0.7125, 0.2563, 0.7125, 0.2563, 0.7485, 0.2203, 0.7485, 0.2203, 0.7125, 0.2563, 0.7125, 0.2563, 0.7485, 0.2203, 0.7485, 0.2203, 0.7125, 0.2563, 0.7125, 0.2563, 0.7485, 0.2203, 0.7485, 0.2203, 0.7125, 0.2563, 0.7125, 0.2563, 0.7485, 0.2203, 0.7485, 0.189, 0.2047, 0.225, 0.2047, 0.225, 0.2407, 0.189, 0.2407, 0.189, 0.2047, 0.225, 0.2047, 0.225, 0.2407, 0.189, 0.2407, 0.189, 0.2047, 0.225, 0.2047, 0.225, 0.2407, 0.189, 0.2407, 0.189, 0.2047, 0.225, 0.2047, 0.225, 0.2407, 0.189, 0.2407, 0.189, 0.2047, 0.225, 0.2047, 0.225, 0.2407, 0.189, 0.2407, 0.189, 0.2047, 0.225, 0.2047, 0.225, 0.2407, 0.189, 0.2407, 0.189, 0.2047, 0.225, 0.2047, 0.225, 0.2407, 0.189, 0.2407, 0.189, 0.2047, 0.225, 0.2047, 0.225, 0.2407, 0.189, 0.2407, 0.189, 0.2047, 0.225, 0.2047, 0.225, 0.2407, 0.189, 0.2407, 0.189, 0.2047, 0.225, 0.2047, 0.225, 0.2407, 0.189, 0.2407, 0.2203, 0.7125, 0.2563, 0.7125, 0.2563, 0.7485, 0.2203, 0.7485, 0.2203, 0.7125, 0.2563, 0.7125, 0.2563, 0.7485, 0.2203, 0.7485, 0.2203, 0.7125, 0.2563, 0.7125, 0.2563, 0.7485, 0.2203, 0.7485, 0.2203, 0.7125, 0.2563, 0.7125, 0.2563, 0.7485, 0.2203, 0.7485, 0.2203, 0.7125, 0.2563, 0.7125, 0.2563, 0.7485, 0.2203, 0.7485, 0.2203, 0.7125, 0.2563, 0.7125, 0.2563, 0.7485, 0.2203, 0.7485, 0.2203, 0.7125, 0.2563, 0.7125, 0.2563, 0.7485, 0.2203, 0.7485, 0.2203, 0.7125, 0.2563, 0.7125, 0.2563, 0.7485, 0.2203, 0.7485, 0.2203, 0.7125, 0.2563, 0.7125, 0.2563, 0.7485, 0.2203, 0.7485, 0.2203, 0.7125, 0.2563, 0.7125, 0.2563, 0.7485, 0.2203, 0.7485, 0.189, 0.2047, 0.225, 0.2047, 0.225, 0.2407, 0.189, 0.2407, 0.189, 0.2047, 0.225, 0.2047, 0.225, 0.2407, 0.189, 0.2407, 0.189, 0.2047, 0.225, 0.2047, 0.225, 0.2407, 0.189, 0.2407, 0.189, 0.2047, 0.225, 0.2047, 0.225, 0.2407, 0.189, 0.2407, 0.189, 0.2047, 0.225, 0.2047, 0.225, 0.2407, 0.189, 0.2407, 0.189, 0.2047, 0.225, 0.2047, 0.225, 0.2407, 0.189, 0.2407, 0.189, 0.2047, 0.225, 0.2047, 0.225, 0.2407, 0.189, 0.2407, 0.189, 0.2047, 0.225, 0.2047, 0.225, 0.2407, 0.189, 0.2407, 0.189, 0.2047, 0.225, 0.2047, 0.225, 0.2407, 0.189, 0.2407, 0.189, 0.2047, 0.225, 0.2047, 0.225, 0.2407, 0.189, 0.2407, 0.2047, 0.7437, 0.2407, 0.7437, 0.2407, 0.7797, 0.2047, 0.7437, 0.2407, 0.7437, 0.2407, 0.7797, 0.2047, 0.7797, 0.2047, 0.7437, 0.2407, 0.7437, 0.2407, 0.7797, 0.2047, 0.7797, 0.2047, 0.7437, 0.2407, 0.7437, 0.2407, 0.7797, 0.2047, 0.7797, 0.2227, 0.7797, 0.2382, 0.7707, 0.2382, 0.7527, 0.2227, 0.7437, 0.2071, 0.7527, 0.2071, 0.7707, 0.2047, 0.7437, 0.2407, 0.7437, 0.2407, 0.7797, 0.2047, 0.7797, 0.2047, 0.7437, 0.2407, 0.7437, 0.2407, 0.7797, 0.2047, 0.7797, 0.2047, 0.7437, 0.2407, 0.7437, 0.2407, 0.7797, 0.2047, 0.7797, 0.2047, 0.7437, 0.2407, 0.7437, 0.2407, 0.7797, 0.2047, 0.7797, 0.2047, 0.7437, 0.2407, 0.7437, 0.2407, 0.7797, 0.2047, 0.7797, 0.2227, 0.7797, 0.2398, 0.7673, 0.2332, 0.7472, 0.2121, 0.7472, 0.2055, 0.7673, 0.2047, 0.7437, 0.2407, 0.7437, 0.2407, 0.7797, 0.2047, 0.7797, 0.2047, 0.7437, 0.2407, 0.7437, 0.2407, 0.7797, 0.2047, 0.7797, 0.2047, 0.7437, 0.2407, 0.7437, 0.2407, 0.7797, 0.2047, 0.7797, 0.2047, 0.7437, 0.2407, 0.7437, 0.2407, 0.7797, 0.2047, 0.7437, 0.2407, 0.7437, 0.2407, 0.7797, 0.2047, 0.7437, 0.2407, 0.7437, 0.2407, 0.7797, 0.2047, 0.7797, 0.2047, 0.7437, 0.2407, 0.7437, 0.2407, 0.7797, 0.2047, 0.7797, 0.2047, 0.7437, 0.2407, 0.7437, 0.2407, 0.7797, 0.2047, 0.7797, 0.189, 0.2047, 0.225, 0.2047, 0.225, 0.2407, 0.189, 0.2407, 0.189, 0.2047, 0.225, 0.2047, 0.225, 0.2407, 0.189, 0.2407, 0.189, 0.2047, 0.225, 0.2047, 0.225, 0.2407, 0.189, 0.2407, 0.189, 0.2047, 0.225, 0.2047, 0.225, 0.2407, 0.189, 0.2407, 0.189, 0.2047, 0.225, 0.2047, 0.225, 0.2407, 0.189, 0.2407, 0.189, 0.2047, 0.225, 0.2047, 0.225, 0.2407, 0.189, 0.2407, 0.189, 0.2047, 0.225, 0.2047, 0.225, 0.2407, 0.189, 0.2407, 0.189, 0.2047, 0.225, 0.2047, 0.225, 0.2407, 0.189, 0.2407, 0.189, 0.2047, 0.225, 0.2047, 0.225, 0.2407, 0.189, 0.2407, 0.189, 0.2047, 0.225, 0.2047, 0.225, 0.2407, 0.189, 0.2407, 0.189, 0.2047, 0.225, 0.2047, 0.225, 0.2407, 0.189, 0.2407, 0.189, 0.2047, 0.225, 0.2047, 0.225, 0.2407, 0.189, 0.2407, 0.189, 0.2047, 0.225, 0.2047, 0.225, 0.2407, 0.189, 0.2407, 0.189, 0.2047, 0.225, 0.2047, 0.225, 0.2407, 0.189, 0.2407, 0.7007, 0.232, 0.7368, 0.232, 0.7368, 0.268, 0.7007, 0.268, 0.7007, 0.232, 0.7368, 0.232, 0.7368, 0.268, 0.7007, 0.268, 0.7007, 0.232, 0.7368, 0.232, 0.7368, 0.268, 0.7007, 0.268, 0.7007, 0.232, 0.7368, 0.232, 0.7368, 0.268, 0.7007, 0.268, 0.7007, 0.232, 0.7368, 0.232, 0.7368, 0.268, 0.7007, 0.268, 0.7007, 0.232, 0.7368, 0.232, 0.7368, 0.268, 0.7007, 0.268, 0.7007, 0.232, 0.7368, 0.232, 0.7368, 0.268, 0.7007, 0.268, 0.7007, 0.232, 0.7368, 0.232, 0.7368, 0.268, 0.7007, 0.268, 0.7007, 0.232, 0.7368, 0.232, 0.7368, 0.268, 0.7007, 0.268, 0.7007, 0.232, 0.7368, 0.232, 0.7368, 0.268, 0.7007, 0.268, 0.7007, 0.232, 0.7368, 0.232, 0.7368, 0.268, 0.7007, 0.268, 0.7007, 0.232, 0.7368, 0.232, 0.7368, 0.268, 0.7007, 0.268, 0.7007, 0.232, 0.7368, 0.232, 0.7368, 0.268, 0.7007, 0.268, 0.7007, 0.232, 0.7368, 0.232, 0.7368, 0.268, 0.7007, 0.268, 0.2203, 0.7125, 0.2563, 0.7125, 0.2563, 0.7485, 0.2203, 0.7485, 0.2203, 0.7125, 0.2563, 0.7125, 0.2563, 0.7485, 0.2203, 0.7485, 0.2203, 0.7125, 0.2563, 0.7125, 0.2563, 0.7485, 0.2203, 0.7485, 0.2203, 0.7125, 0.2563, 0.7125, 0.2563, 0.7485, 0.2203, 0.7485, 0.2203, 0.7125, 0.2563, 0.7125, 0.2563, 0.7485, 0.2203, 0.7485, 0.2203, 0.7125, 0.2563, 0.7125, 0.2563, 0.7485, 0.2203, 0.7485, 0.2203, 0.7125, 0.2563, 0.7125, 0.2563, 0.7485, 0.2203, 0.7485, 0.2203, 0.7125, 0.2563, 0.7125, 0.2563, 0.7485, 0.2203, 0.7485, 0.2203, 0.7125, 0.2563, 0.7125, 0.2563, 0.7485, 0.2203, 0.7485, 0.2203, 0.7125, 0.2563, 0.7125, 0.2563, 0.7485, 0.2203, 0.7485, 0.189, 0.2047, 0.225, 0.2047, 0.225, 0.2407, 0.189, 0.2407, 0.189, 0.2047, 0.225, 0.2047, 0.225, 0.2407, 0.189, 0.2407, 0.189, 0.2047, 0.225, 0.2047, 0.225, 0.2407, 0.189, 0.2407, 0.189, 0.2047, 0.225, 0.2047, 0.225, 0.2407, 0.189, 0.2407, 0.189, 0.2047, 0.225, 0.2047, 0.225, 0.2407, 0.189, 0.2407, 0.189, 0.2047, 0.225, 0.2047, 0.225, 0.2407, 0.189, 0.2407, 0.189, 0.2047, 0.225, 0.2047, 0.225, 0.2407, 0.189, 0.2407, 0.189, 0.2047, 0.225, 0.2047, 0.225, 0.2407, 0.189, 0.2407, 0.189, 0.2047, 0.225, 0.2047, 0.225, 0.2407, 0.189, 0.2407, 0.189, 0.2047, 0.225, 0.2047, 0.225, 0.2407, 0.189, 0.2407, 0.778, 0.2233, 0.808, 0.2233, 0.808, 0.2533, 0.778, 0.2233, 0.808, 0.2233, 0.808, 0.2533, 0.778, 0.2233, 0.808, 0.2233, 0.808, 0.2533, 0.778, 0.2233, 0.808, 0.2233, 0.808, 0.2533, 0.778, 0.2233, 0.808, 0.2233, 0.808, 0.2533, 0.778, 0.2233, 0.808, 0.2233, 0.808, 0.2533, 0.778, 0.2233, 0.808, 0.2233, 0.808, 0.2533, 0.778, 0.2533, 0.778, 0.2233, 0.808, 0.2233, 0.808, 0.2533, 0.778, 0.2533, 0.778, 0.2233, 0.808, 0.2233, 0.808, 0.2533, 0.778, 0.2533, 0.778, 0.2233, 0.808, 0.2233, 0.808, 0.2533, 0.778, 0.2533, 0.778, 0.2233, 0.808, 0.2233, 0.808, 0.2533, 0.778, 0.2533, 0.778, 0.2233, 0.808, 0.2233, 0.808, 0.2533, 0.778, 0.2533, 0.778, 0.2233, 0.808, 0.2233, 0.808, 0.2533, 0.778, 0.2533, 0.778, 0.2233, 0.808, 0.2233, 0.808, 0.2533, 0.778, 0.2533, 0.778, 0.2233, 0.808, 0.2233, 0.808, 0.2533, 0.778, 0.2533, 0.778, 0.2233, 0.808, 0.2233, 0.808, 0.2533, 0.778, 0.2533, 0.778, 0.2233, 0.808, 0.2233, 0.808, 0.2533, 0.778, 0.2533, 0.778, 0.2233, 0.808, 0.2233, 0.808, 0.2533, 0.778, 0.2533, 0.778, 0.2233, 0.808, 0.2233, 0.808, 0.2533, 0.778, 0.2233, 0.808, 0.2233, 0.808, 0.2533, 0.778, 0.2233, 0.808, 0.2233, 0.808, 0.2533, 0.778, 0.2233, 0.808, 0.2233, 0.808, 0.2533, 0.778, 0.2233, 0.808, 0.2233, 0.808, 0.2533, 0.778, 0.2233, 0.808, 0.2233, 0.808, 0.2533])
me_circle.use_remesh_preserve_volume = False
me_circle.use_remesh_preserve_attributes = False
me_circle.use_mirror_vertex_groups = False
me_circle.update()

# ---- objects
ob_goldstep2 = bpy.data.objects.new('GoldStep2', me_circle)

# ---- transforms, parenting, visibility, modifiers, constraints
ob_goldstep2.location = (0.0, 0.0, 0.0)
ob_goldstep2.rotation_euler = (0.0, -0.0, 0.3459)
ob_goldstep2.lineart.crease_threshold = 0.0

# ---- collection membership
col_collection_1.objects.link(ob_goldstep2)

# ---- scene / render settings (as saved in the file)
scene.frame_start = 1; scene.frame_end = 250; scene.frame_set(1)
scene.render.engine = 'CYCLES'
scene.render.resolution_x = 256
scene.render.resolution_y = 256
scene.render.dither_intensity = 0.0
scene.cycles.use_denoising = False
scene.cycles.samples = 100
scene.cycles.sampling_pattern = 'TABULATED_SOBOL'
scene.cycles.light_sampling_threshold = 0.0
scene.cycles.use_adaptive_sampling = False
scene.cycles.use_light_tree = False
scene.cycles.blur_glossy = 0.0
scene.cycles.pixel_filter_type = 'GAUSSIAN'
scene.cycles.sample_clamp_indirect = 0.0
scene.view_settings.view_transform = 'Standard'
bpy.context.view_layer.update()

# ---- added for rendering (the .blend has no active camera): camera
cam_auto = bpy.data.cameras.new('AutoCamera')
cam_auto.lens = 50.0
cam_auto.sensor_width = 36.0
cam_auto.clip_end = 1000.0
ob_auto_camera = bpy.data.objects.new('AutoCamera', cam_auto)
scene.collection.objects.link(ob_auto_camera)
ob_auto_camera.location = (7.28421, -10.1407, 6.99196)
ob_auto_camera.rotation_euler = (1.09748, -7.21219e-08, 0.694738)
scene.camera = ob_auto_camera
bpy.context.view_layer.update()
